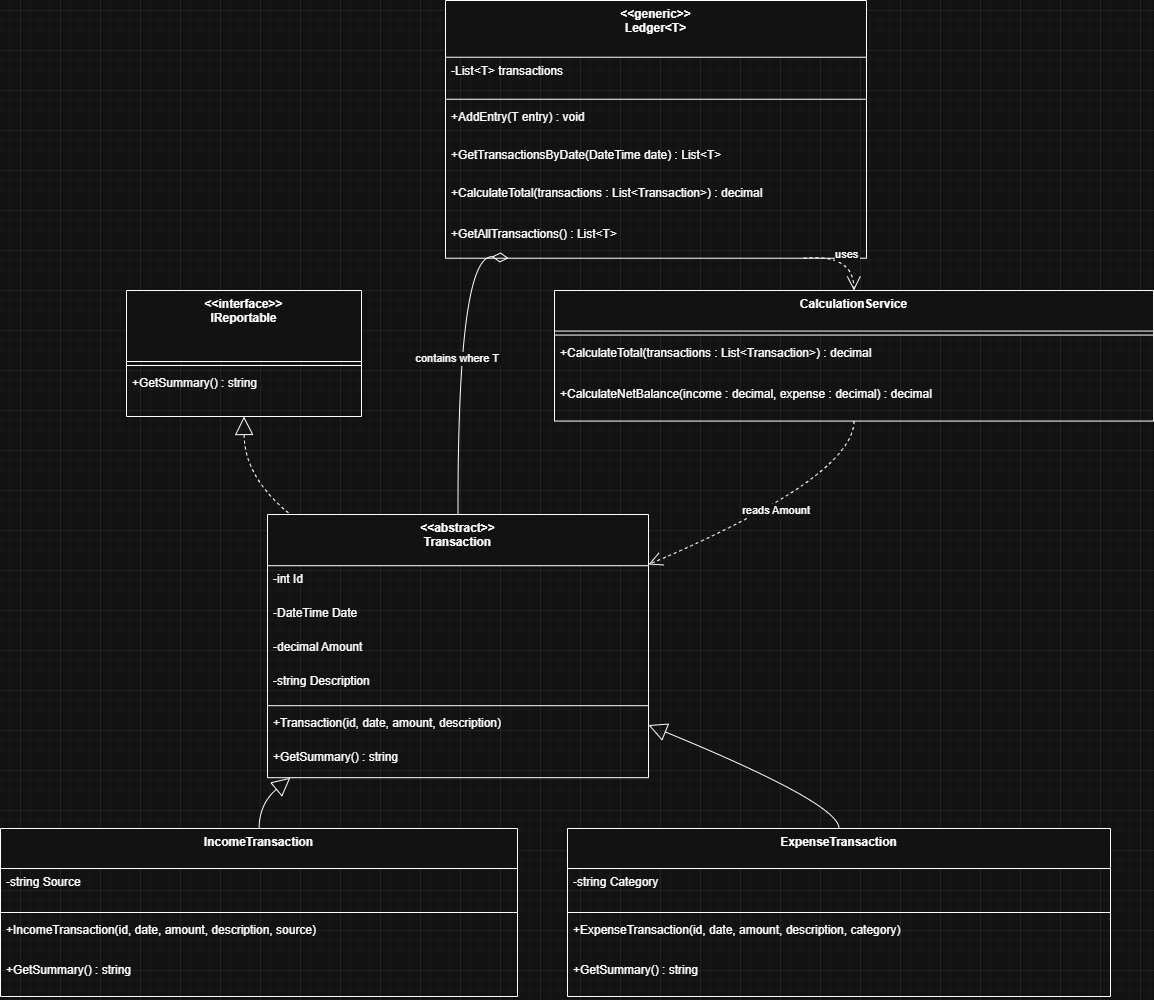

The diagram above was exported from draw.io. Its source (the exported page's mxGraphModel, read from the mxfile embedded in the PNG):
<mxGraphModel dx="4604" dy="2996" grid="1" gridSize="10" guides="1" tooltips="1" connect="1" arrows="1" fold="1" page="1" pageScale="1" pageWidth="1100" pageHeight="850" math="0" shadow="0">
  <root>
    <mxCell id="0" />
    <mxCell id="1" parent="0" />
    <mxCell id="6YHUkAu6mLDTCJXL1Bmz-161" edge="1" parent="1" style="curved=1;startArrow=none;endArrow=block;exitX=0.5;exitY=1.01;entryX=0.5;entryY=0;rounded=0;" value="">
      <mxGeometry relative="1" as="geometry">
        <Array as="points" />
        <mxPoint x="3061" y="1696" as="sourcePoint" />
      </mxGeometry>
    </mxCell>
    <mxCell id="6YHUkAu6mLDTCJXL1Bmz-241" parent="1" style="swimlane;fontStyle=1;align=center;verticalAlign=top;childLayout=stackLayout;horizontal=1;startSize=71;horizontalStack=0;resizeParent=1;resizeParentMax=0;resizeLast=0;collapsible=0;marginBottom=0;" value="&lt;&lt;interface&gt;&gt;&#10;IReportable" vertex="1">
      <mxGeometry height="126" width="235" x="1786" y="560" as="geometry" />
    </mxCell>
    <mxCell id="6YHUkAu6mLDTCJXL1Bmz-242" parent="6YHUkAu6mLDTCJXL1Bmz-241" style="line;strokeWidth=1;fillColor=none;align=left;verticalAlign=middle;spacingTop=-1;spacingLeft=3;spacingRight=3;rotatable=0;labelPosition=right;points=[];portConstraint=eastwest;strokeColor=inherit;" vertex="1">
      <mxGeometry height="8" width="235" y="71" as="geometry" />
    </mxCell>
    <mxCell id="6YHUkAu6mLDTCJXL1Bmz-243" parent="6YHUkAu6mLDTCJXL1Bmz-241" style="text;strokeColor=none;fillColor=none;align=left;verticalAlign=top;spacingLeft=4;spacingRight=4;overflow=hidden;rotatable=0;points=[[0,0.5],[1,0.5]];portConstraint=eastwest;" value="+GetSummary() : string" vertex="1">
      <mxGeometry height="47" width="235" y="79" as="geometry" />
    </mxCell>
    <mxCell id="6YHUkAu6mLDTCJXL1Bmz-244" parent="1" style="swimlane;fontStyle=1;align=center;verticalAlign=top;childLayout=stackLayout;horizontal=1;startSize=51.2;horizontalStack=0;resizeParent=1;resizeParentMax=0;resizeLast=0;collapsible=0;marginBottom=0;" value="&lt;&lt;abstract&gt;&gt;&#10;Transaction" vertex="1">
      <mxGeometry height="263.2" width="381" x="1927" y="784" as="geometry" />
    </mxCell>
    <mxCell id="6YHUkAu6mLDTCJXL1Bmz-245" parent="6YHUkAu6mLDTCJXL1Bmz-244" style="text;strokeColor=none;fillColor=none;align=left;verticalAlign=top;spacingLeft=4;spacingRight=4;overflow=hidden;rotatable=0;points=[[0,0.5],[1,0.5]];portConstraint=eastwest;" value="-int Id" vertex="1">
      <mxGeometry height="34" width="381" y="51.2" as="geometry" />
    </mxCell>
    <mxCell id="6YHUkAu6mLDTCJXL1Bmz-246" parent="6YHUkAu6mLDTCJXL1Bmz-244" style="text;strokeColor=none;fillColor=none;align=left;verticalAlign=top;spacingLeft=4;spacingRight=4;overflow=hidden;rotatable=0;points=[[0,0.5],[1,0.5]];portConstraint=eastwest;" value="-DateTime Date" vertex="1">
      <mxGeometry height="34" width="381" y="85.2" as="geometry" />
    </mxCell>
    <mxCell id="6YHUkAu6mLDTCJXL1Bmz-247" parent="6YHUkAu6mLDTCJXL1Bmz-244" style="text;strokeColor=none;fillColor=none;align=left;verticalAlign=top;spacingLeft=4;spacingRight=4;overflow=hidden;rotatable=0;points=[[0,0.5],[1,0.5]];portConstraint=eastwest;" value="-decimal Amount" vertex="1">
      <mxGeometry height="34" width="381" y="119.2" as="geometry" />
    </mxCell>
    <mxCell id="6YHUkAu6mLDTCJXL1Bmz-248" parent="6YHUkAu6mLDTCJXL1Bmz-244" style="text;strokeColor=none;fillColor=none;align=left;verticalAlign=top;spacingLeft=4;spacingRight=4;overflow=hidden;rotatable=0;points=[[0,0.5],[1,0.5]];portConstraint=eastwest;" value="-string Description" vertex="1">
      <mxGeometry height="34" width="381" y="153.2" as="geometry" />
    </mxCell>
    <mxCell id="6YHUkAu6mLDTCJXL1Bmz-249" parent="6YHUkAu6mLDTCJXL1Bmz-244" style="line;strokeWidth=1;fillColor=none;align=left;verticalAlign=middle;spacingTop=-1;spacingLeft=3;spacingRight=3;rotatable=0;labelPosition=right;points=[];portConstraint=eastwest;strokeColor=inherit;" vertex="1">
      <mxGeometry height="8" width="381" y="187.2" as="geometry" />
    </mxCell>
    <mxCell id="6YHUkAu6mLDTCJXL1Bmz-250" parent="6YHUkAu6mLDTCJXL1Bmz-244" style="text;strokeColor=none;fillColor=none;align=left;verticalAlign=top;spacingLeft=4;spacingRight=4;overflow=hidden;rotatable=0;points=[[0,0.5],[1,0.5]];portConstraint=eastwest;" value="+Transaction(id, date, amount, description)" vertex="1">
      <mxGeometry height="34" width="381" y="195.2" as="geometry" />
    </mxCell>
    <mxCell id="6YHUkAu6mLDTCJXL1Bmz-251" parent="6YHUkAu6mLDTCJXL1Bmz-244" style="text;strokeColor=none;fillColor=none;align=left;verticalAlign=top;spacingLeft=4;spacingRight=4;overflow=hidden;rotatable=0;points=[[0,0.5],[1,0.5]];portConstraint=eastwest;" value="+GetSummary() : string" vertex="1">
      <mxGeometry height="34" width="381" y="229.2" as="geometry" />
    </mxCell>
    <mxCell id="6YHUkAu6mLDTCJXL1Bmz-252" parent="1" style="swimlane;fontStyle=1;align=center;verticalAlign=top;childLayout=stackLayout;horizontal=1;startSize=40;horizontalStack=0;resizeParent=1;resizeParentMax=0;resizeLast=0;collapsible=0;marginBottom=0;" value="IncomeTransaction" vertex="1">
      <mxGeometry height="168" width="517" x="1660" y="1098" as="geometry" />
    </mxCell>
    <mxCell id="6YHUkAu6mLDTCJXL1Bmz-253" parent="6YHUkAu6mLDTCJXL1Bmz-252" style="text;strokeColor=none;fillColor=none;align=left;verticalAlign=top;spacingLeft=4;spacingRight=4;overflow=hidden;rotatable=0;points=[[0,0.5],[1,0.5]];portConstraint=eastwest;" value="-string Source" vertex="1">
      <mxGeometry height="40" width="517" y="40" as="geometry" />
    </mxCell>
    <mxCell id="6YHUkAu6mLDTCJXL1Bmz-254" parent="6YHUkAu6mLDTCJXL1Bmz-252" style="line;strokeWidth=1;fillColor=none;align=left;verticalAlign=middle;spacingTop=-1;spacingLeft=3;spacingRight=3;rotatable=0;labelPosition=right;points=[];portConstraint=eastwest;strokeColor=inherit;" vertex="1">
      <mxGeometry height="8" width="517" y="80" as="geometry" />
    </mxCell>
    <mxCell id="6YHUkAu6mLDTCJXL1Bmz-255" parent="6YHUkAu6mLDTCJXL1Bmz-252" style="text;strokeColor=none;fillColor=none;align=left;verticalAlign=top;spacingLeft=4;spacingRight=4;overflow=hidden;rotatable=0;points=[[0,0.5],[1,0.5]];portConstraint=eastwest;" value="+IncomeTransaction(id, date, amount, description, source)" vertex="1">
      <mxGeometry height="40" width="517" y="88" as="geometry" />
    </mxCell>
    <mxCell id="6YHUkAu6mLDTCJXL1Bmz-256" parent="6YHUkAu6mLDTCJXL1Bmz-252" style="text;strokeColor=none;fillColor=none;align=left;verticalAlign=top;spacingLeft=4;spacingRight=4;overflow=hidden;rotatable=0;points=[[0,0.5],[1,0.5]];portConstraint=eastwest;" value="+GetSummary() : string" vertex="1">
      <mxGeometry height="40" width="517" y="128" as="geometry" />
    </mxCell>
    <mxCell id="6YHUkAu6mLDTCJXL1Bmz-257" parent="1" style="swimlane;fontStyle=1;align=center;verticalAlign=top;childLayout=stackLayout;horizontal=1;startSize=40;horizontalStack=0;resizeParent=1;resizeParentMax=0;resizeLast=0;collapsible=0;marginBottom=0;" value="ExpenseTransaction" vertex="1">
      <mxGeometry height="168" width="543" x="2227" y="1098" as="geometry" />
    </mxCell>
    <mxCell id="6YHUkAu6mLDTCJXL1Bmz-258" parent="6YHUkAu6mLDTCJXL1Bmz-257" style="text;strokeColor=none;fillColor=none;align=left;verticalAlign=top;spacingLeft=4;spacingRight=4;overflow=hidden;rotatable=0;points=[[0,0.5],[1,0.5]];portConstraint=eastwest;" value="-string Category" vertex="1">
      <mxGeometry height="40" width="543" y="40" as="geometry" />
    </mxCell>
    <mxCell id="6YHUkAu6mLDTCJXL1Bmz-259" parent="6YHUkAu6mLDTCJXL1Bmz-257" style="line;strokeWidth=1;fillColor=none;align=left;verticalAlign=middle;spacingTop=-1;spacingLeft=3;spacingRight=3;rotatable=0;labelPosition=right;points=[];portConstraint=eastwest;strokeColor=inherit;" vertex="1">
      <mxGeometry height="8" width="543" y="80" as="geometry" />
    </mxCell>
    <mxCell id="6YHUkAu6mLDTCJXL1Bmz-260" parent="6YHUkAu6mLDTCJXL1Bmz-257" style="text;strokeColor=none;fillColor=none;align=left;verticalAlign=top;spacingLeft=4;spacingRight=4;overflow=hidden;rotatable=0;points=[[0,0.5],[1,0.5]];portConstraint=eastwest;" value="+ExpenseTransaction(id, date, amount, description, category)" vertex="1">
      <mxGeometry height="40" width="543" y="88" as="geometry" />
    </mxCell>
    <mxCell id="6YHUkAu6mLDTCJXL1Bmz-261" parent="6YHUkAu6mLDTCJXL1Bmz-257" style="text;strokeColor=none;fillColor=none;align=left;verticalAlign=top;spacingLeft=4;spacingRight=4;overflow=hidden;rotatable=0;points=[[0,0.5],[1,0.5]];portConstraint=eastwest;" value="+GetSummary() : string" vertex="1">
      <mxGeometry height="40" width="543" y="128" as="geometry" />
    </mxCell>
    <mxCell id="6YHUkAu6mLDTCJXL1Bmz-262" parent="1" style="swimlane;fontStyle=1;align=center;verticalAlign=top;childLayout=stackLayout;horizontal=1;startSize=56.727272727272734;horizontalStack=0;resizeParent=1;resizeParentMax=0;resizeLast=0;collapsible=0;marginBottom=0;" value="&lt;&lt;generic&gt;&gt;&#10;Ledger&lt;T&gt;" vertex="1">
      <mxGeometry height="257.72727272727275" width="421" x="2105" y="270" as="geometry" />
    </mxCell>
    <mxCell id="6YHUkAu6mLDTCJXL1Bmz-263" parent="6YHUkAu6mLDTCJXL1Bmz-262" style="text;strokeColor=none;fillColor=none;align=left;verticalAlign=top;spacingLeft=4;spacingRight=4;overflow=hidden;rotatable=0;points=[[0,0.5],[1,0.5]];portConstraint=eastwest;" value="-List&lt;T&gt; transactions" vertex="1">
      <mxGeometry height="38" width="421" y="56.727272727272734" as="geometry" />
    </mxCell>
    <mxCell id="6YHUkAu6mLDTCJXL1Bmz-264" parent="6YHUkAu6mLDTCJXL1Bmz-262" style="line;strokeWidth=1;fillColor=none;align=left;verticalAlign=middle;spacingTop=-1;spacingLeft=3;spacingRight=3;rotatable=0;labelPosition=right;points=[];portConstraint=eastwest;strokeColor=inherit;" vertex="1">
      <mxGeometry height="8" width="421" y="94.72727272727273" as="geometry" />
    </mxCell>
    <mxCell id="6YHUkAu6mLDTCJXL1Bmz-265" parent="6YHUkAu6mLDTCJXL1Bmz-262" style="text;strokeColor=none;fillColor=none;align=left;verticalAlign=top;spacingLeft=4;spacingRight=4;overflow=hidden;rotatable=0;points=[[0,0.5],[1,0.5]];portConstraint=eastwest;" value="+AddEntry(T entry) : void" vertex="1">
      <mxGeometry height="38" width="421" y="102.72727272727273" as="geometry" />
    </mxCell>
    <mxCell id="6YHUkAu6mLDTCJXL1Bmz-266" parent="6YHUkAu6mLDTCJXL1Bmz-262" style="text;strokeColor=none;fillColor=none;align=left;verticalAlign=top;spacingLeft=4;spacingRight=4;overflow=hidden;rotatable=0;points=[[0,0.5],[1,0.5]];portConstraint=eastwest;" value="+GetTransactionsByDate(DateTime date) : List&lt;T&gt;" vertex="1">
      <mxGeometry height="38" width="421" y="140.72727272727275" as="geometry" />
    </mxCell>
    <mxCell id="6YHUkAu6mLDTCJXL1Bmz-313" parent="6YHUkAu6mLDTCJXL1Bmz-262" style="text;strokeColor=none;fillColor=none;align=left;verticalAlign=top;spacingLeft=4;spacingRight=4;overflow=hidden;rotatable=0;points=[[0,0.5],[1,0.5]];portConstraint=eastwest;" value="+CalculateTotal(transactions : List&lt;Transaction&gt;) : decimal" vertex="1">
      <mxGeometry height="41" width="421" y="178.72727272727275" as="geometry" />
    </mxCell>
    <mxCell id="6YHUkAu6mLDTCJXL1Bmz-267" parent="6YHUkAu6mLDTCJXL1Bmz-262" style="text;strokeColor=none;fillColor=none;align=left;verticalAlign=top;spacingLeft=4;spacingRight=4;overflow=hidden;rotatable=0;points=[[0,0.5],[1,0.5]];portConstraint=eastwest;" value="+GetAllTransactions() : List&lt;T&gt;" vertex="1">
      <mxGeometry height="38" width="421" y="219.72727272727275" as="geometry" />
    </mxCell>
    <mxCell id="6YHUkAu6mLDTCJXL1Bmz-268" parent="1" style="swimlane;fontStyle=1;align=center;verticalAlign=top;childLayout=stackLayout;horizontal=1;startSize=40.57142857142857;horizontalStack=0;resizeParent=1;resizeParentMax=0;resizeLast=0;collapsible=0;marginBottom=0;" value="CalculationService" vertex="1">
      <mxGeometry height="130.57142857142856" width="599" x="2214" y="560" as="geometry" />
    </mxCell>
    <mxCell id="6YHUkAu6mLDTCJXL1Bmz-269" parent="6YHUkAu6mLDTCJXL1Bmz-268" style="line;strokeWidth=1;fillColor=none;align=left;verticalAlign=middle;spacingTop=-1;spacingLeft=3;spacingRight=3;rotatable=0;labelPosition=right;points=[];portConstraint=eastwest;strokeColor=inherit;" vertex="1">
      <mxGeometry height="8" width="599" y="40.57142857142857" as="geometry" />
    </mxCell>
    <mxCell id="6YHUkAu6mLDTCJXL1Bmz-270" parent="6YHUkAu6mLDTCJXL1Bmz-268" style="text;strokeColor=none;fillColor=none;align=left;verticalAlign=top;spacingLeft=4;spacingRight=4;overflow=hidden;rotatable=0;points=[[0,0.5],[1,0.5]];portConstraint=eastwest;" value="+CalculateTotal(transactions : List&lt;Transaction&gt;) : decimal" vertex="1">
      <mxGeometry height="41" width="599" y="48.57142857142857" as="geometry" />
    </mxCell>
    <mxCell id="6YHUkAu6mLDTCJXL1Bmz-271" parent="6YHUkAu6mLDTCJXL1Bmz-268" style="text;strokeColor=none;fillColor=none;align=left;verticalAlign=top;spacingLeft=4;spacingRight=4;overflow=hidden;rotatable=0;points=[[0,0.5],[1,0.5]];portConstraint=eastwest;" value="+CalculateNetBalance(income : decimal, expense : decimal) : decimal" vertex="1">
      <mxGeometry height="41" width="599" y="89.57142857142857" as="geometry" />
    </mxCell>
    <mxCell id="6YHUkAu6mLDTCJXL1Bmz-272" edge="1" parent="1" source="6YHUkAu6mLDTCJXL1Bmz-241" style="curved=1;dashed=1;startArrow=block;startSize=16;startFill=0;endArrow=none;exitX=0.5;exitY=1;entryX=0.06;entryY=0;rounded=0;" target="6YHUkAu6mLDTCJXL1Bmz-244" value="">
      <mxGeometry relative="1" as="geometry">
        <Array as="points">
          <mxPoint x="1904" y="747" />
        </Array>
      </mxGeometry>
    </mxCell>
    <mxCell id="6YHUkAu6mLDTCJXL1Bmz-273" edge="1" parent="1" source="6YHUkAu6mLDTCJXL1Bmz-244" style="curved=1;startArrow=block;startSize=16;startFill=0;endArrow=none;exitX=0.06;exitY=1;entryX=0.5;entryY=0;rounded=0;" target="6YHUkAu6mLDTCJXL1Bmz-252" value="">
      <mxGeometry relative="1" as="geometry">
        <Array as="points">
          <mxPoint x="1919" y="1073" />
        </Array>
      </mxGeometry>
    </mxCell>
    <mxCell id="6YHUkAu6mLDTCJXL1Bmz-274" edge="1" parent="1" source="6YHUkAu6mLDTCJXL1Bmz-244" style="curved=1;startArrow=block;startSize=16;startFill=0;endArrow=none;exitX=1;exitY=0.8;entryX=0.5;entryY=0;rounded=0;" target="6YHUkAu6mLDTCJXL1Bmz-257" value="">
      <mxGeometry relative="1" as="geometry">
        <Array as="points">
          <mxPoint x="2499" y="1073" />
        </Array>
      </mxGeometry>
    </mxCell>
    <mxCell id="6YHUkAu6mLDTCJXL1Bmz-275" edge="1" parent="1" source="6YHUkAu6mLDTCJXL1Bmz-262" style="curved=1;startArrow=diamondThin;startSize=14;startFill=0;endArrow=none;exitX=0.15;exitY=1;entryX=0.5;entryY=0;rounded=0;" target="6YHUkAu6mLDTCJXL1Bmz-244" value="contains where T">
      <mxGeometry relative="1" as="geometry">
        <Array as="points">
          <mxPoint x="2117" y="523" />
        </Array>
      </mxGeometry>
    </mxCell>
    <mxCell id="6YHUkAu6mLDTCJXL1Bmz-276" edge="1" parent="1" source="6YHUkAu6mLDTCJXL1Bmz-262" style="curved=1;dashed=1;startArrow=none;endArrow=open;endSize=12;exitX=0.85;exitY=1;entryX=0.5;entryY=0;rounded=0;" target="6YHUkAu6mLDTCJXL1Bmz-268" value="uses">
      <mxGeometry relative="1" as="geometry">
        <Array as="points">
          <mxPoint x="2513" y="523" />
        </Array>
      </mxGeometry>
    </mxCell>
    <mxCell id="6YHUkAu6mLDTCJXL1Bmz-277" edge="1" parent="1" source="6YHUkAu6mLDTCJXL1Bmz-268" style="curved=1;dashed=1;startArrow=none;endArrow=open;endSize=12;exitX=0.5;exitY=1;entryX=1;entryY=0.19;rounded=0;" target="6YHUkAu6mLDTCJXL1Bmz-244" value="reads Amount">
      <mxGeometry relative="1" as="geometry">
        <Array as="points">
          <mxPoint x="2513" y="747" />
        </Array>
      </mxGeometry>
    </mxCell>
  </root>
</mxGraphModel>